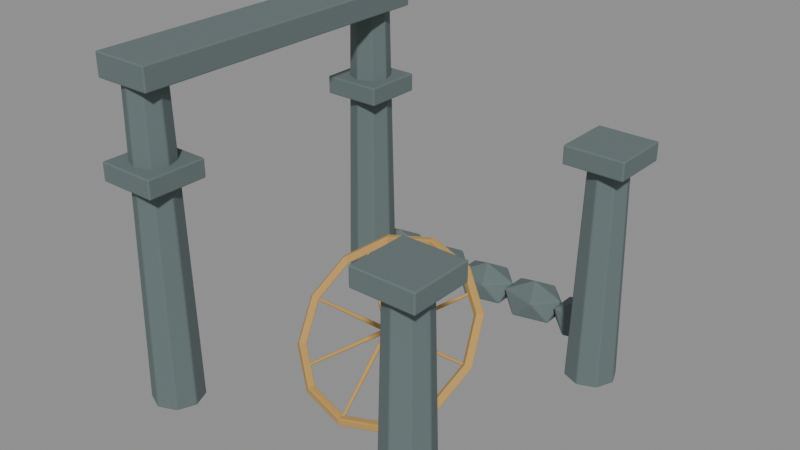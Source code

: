 # Source: ruined_observatory_sculpt.blend  (saved by Blender 5.2.44; exported with 4.5.12 LTS)
import bpy
from mathutils import Matrix  # noqa: F401  (used for matrix-valued properties, if any)

bpy.ops.wm.read_factory_settings(use_empty=True)
scene = bpy.context.scene
scene.name = 'Fort11_ruined_observatory'

# ---- materials (node trees are filled in below, after node groups)
mat_fortart2_stone_004 = bpy.data.materials.new('FortArt2_stone.004')
mat_fortart2_stone_004.diffuse_color = (0.1329, 0.1746, 0.1746, 1.0)
mat_fortart2_gold_017 = bpy.data.materials.new('FortArt2_gold.017')
mat_fortart2_gold_017.diffuse_color = (0.5395, 0.3278, 0.09759, 1.0)

# ---- material node trees
mat_fortart2_stone_004.use_nodes = True; mat_fortart2_stone_004.node_tree.nodes.clear()
_N = mat_fortart2_stone_004.node_tree.nodes; _L = mat_fortart2_stone_004.node_tree.links
n0 = _N.new('ShaderNodeBsdfPrincipled'); n0.name = 'Principled BSDF'; n0.location = (-200, 100)
n0.inputs[0].default_value = (0.1329, 0.1746, 0.1746, 1.0)
n0.inputs[1].default_value = 0.08
n0.inputs[2].default_value = 0.86
n0.inputs[10].default_value = 0.005
n1 = _N.new('ShaderNodeOutputMaterial'); n1.name = 'Material Output'; n1.location = (200, 100)
_L.new(n0.outputs[0], n1.inputs[0])
n1.is_active_output = True
mat_fortart2_gold_017.use_nodes = True; mat_fortart2_gold_017.node_tree.nodes.clear()
_N = mat_fortart2_gold_017.node_tree.nodes; _L = mat_fortart2_gold_017.node_tree.links
n0 = _N.new('ShaderNodeBsdfPrincipled'); n0.name = 'Principled BSDF'; n0.location = (-200, 100)
n0.inputs[0].default_value = (0.5395, 0.3278, 0.09759, 1.0)
n0.inputs[1].default_value = 0.08
n0.inputs[2].default_value = 0.86
n0.inputs[10].default_value = 0.005
n1 = _N.new('ShaderNodeOutputMaterial'); n1.name = 'Material Output'; n1.location = (200, 100)
_L.new(n0.outputs[0], n1.inputs[0])
n1.is_active_output = True

# ---- meshes
me_cone_2504 = bpy.data.meshes.new('Cone.2504')
me_cone_2504.from_pydata([(0.0, 0.55, -3.5), (0.0, 0.42, 3.5), (0.3889, 0.3889, -3.5), (0.297, 0.297, 3.5), (0.55, 0.0, -3.5), (0.42, 0.0, 3.5), (0.3889, -0.3889, -3.5), (0.297, -0.297, 3.5), (0.0, -0.55, -3.5), (0.0, -0.42, 3.5), (-0.3889, -0.3889, -3.5), (-0.297, -0.297, 3.5), (-0.55, 0.0, -3.5), (-0.42, 0.0, 3.5), (-0.3889, 0.3889, -3.5), (-0.297, 0.297, 3.5)], [], [(0, 1, 3, 2), (2, 3, 5, 4), (4, 5, 7, 6), (6, 7, 9, 8), (8, 9, 11, 10), (10, 11, 13, 12), (3, 1, 15, 13, 11, 9, 7, 5), (12, 13, 15, 14), (14, 15, 1, 0), (0, 2, 4, 6, 8, 10, 12, 14)])
_uv = me_cone_2504.uv_layers.new(name='UVMap')
_uv.uv.foreach_set('vector', [1.0, 0.5, 1.0, 1.0, 0.875, 1.0, 0.875, 0.5, 0.875, 0.5, 0.875, 1.0, 0.75, 1.0, 0.75, 0.5, 0.75, 0.5, 0.75, 1.0, 0.625, 1.0, 0.625, 0.5, 0.625, 0.5, 0.625, 1.0, 0.5, 1.0, 0.5, 0.5, 0.5, 0.5, 0.5, 1.0, 0.375, 1.0, 0.375, 0.5, 0.375, 0.5, 0.375, 1.0, 0.25, 1.0, 0.25, 0.5, 0.4197, 0.4197, 0.25, 0.49, 0.08029, 0.4197, 0.01, 0.25, 0.08029, 0.08029, 0.25, 0.01, 0.4197, 0.08029, 0.49, 0.25, 0.25, 0.5, 0.25, 1.0, 0.125, 1.0, 0.125, 0.5, 0.125, 0.5, 0.125, 1.0, 0.0, 1.0, 0.0, 0.5, 0.75, 0.49, 0.9197, 0.4197, 0.99, 0.25, 0.9197, 0.08029, 0.75, 0.01, 0.5803, 0.08029, 0.51, 0.25, 0.5803, 0.4197])
me_cone_2504.materials.append(mat_fortart2_stone_004)
me_cone_2504.update()
me_cube_2728 = bpy.data.meshes.new('Cube.2728')
me_cube_2728.from_pydata([(-0.65, -0.65, -0.2), (-0.65, -0.65, 0.2), (-0.65, 0.65, -0.2), (-0.65, 0.65, 0.2), (0.65, -0.65, -0.2), (0.65, -0.65, 0.2), (0.65, 0.65, -0.2), (0.65, 0.65, 0.2)], [], [(0, 1, 3, 2), (2, 3, 7, 6), (6, 7, 5, 4), (4, 5, 1, 0), (2, 6, 4, 0), (7, 3, 1, 5)])
_uv = me_cube_2728.uv_layers.new(name='UVMap')
_uv.uv.foreach_set('vector', [0.375, 0.0, 0.625, 0.0, 0.625, 0.25, 0.375, 0.25, 0.375, 0.25, 0.625, 0.25, 0.625, 0.5, 0.375, 0.5, 0.375, 0.5, 0.625, 0.5, 0.625, 0.75, 0.375, 0.75, 0.375, 0.75, 0.625, 0.75, 0.625, 1.0, 0.375, 1.0, 0.125, 0.5, 0.375, 0.5, 0.375, 0.75, 0.125, 0.75, 0.625, 0.5, 0.875, 0.5, 0.875, 0.75, 0.625, 0.75])
me_cube_2728.materials.append(mat_fortart2_stone_004)
me_cube_2728.update()
me_cone_2505 = bpy.data.meshes.new('Cone.2505')
me_cone_2505.from_pydata([(0.0, 0.55, -3.5), (0.0, 0.42, 3.5), (0.3889, 0.3889, -3.5), (0.297, 0.297, 3.5), (0.55, 0.0, -3.5), (0.42, 0.0, 3.5), (0.3889, -0.3889, -3.5), (0.297, -0.297, 3.5), (0.0, -0.55, -3.5), (0.0, -0.42, 3.5), (-0.3889, -0.3889, -3.5), (-0.297, -0.297, 3.5), (-0.55, 0.0, -3.5), (-0.42, 0.0, 3.5), (-0.3889, 0.3889, -3.5), (-0.297, 0.297, 3.5)], [], [(0, 1, 3, 2), (2, 3, 5, 4), (4, 5, 7, 6), (6, 7, 9, 8), (8, 9, 11, 10), (10, 11, 13, 12), (3, 1, 15, 13, 11, 9, 7, 5), (12, 13, 15, 14), (14, 15, 1, 0), (0, 2, 4, 6, 8, 10, 12, 14)])
_uv = me_cone_2505.uv_layers.new(name='UVMap')
_uv.uv.foreach_set('vector', [1.0, 0.5, 1.0, 1.0, 0.875, 1.0, 0.875, 0.5, 0.875, 0.5, 0.875, 1.0, 0.75, 1.0, 0.75, 0.5, 0.75, 0.5, 0.75, 1.0, 0.625, 1.0, 0.625, 0.5, 0.625, 0.5, 0.625, 1.0, 0.5, 1.0, 0.5, 0.5, 0.5, 0.5, 0.5, 1.0, 0.375, 1.0, 0.375, 0.5, 0.375, 0.5, 0.375, 1.0, 0.25, 1.0, 0.25, 0.5, 0.4197, 0.4197, 0.25, 0.49, 0.08029, 0.4197, 0.01, 0.25, 0.08029, 0.08029, 0.25, 0.01, 0.4197, 0.08029, 0.49, 0.25, 0.25, 0.5, 0.25, 1.0, 0.125, 1.0, 0.125, 0.5, 0.125, 0.5, 0.125, 1.0, 0.0, 1.0, 0.0, 0.5, 0.75, 0.49, 0.9197, 0.4197, 0.99, 0.25, 0.9197, 0.08029, 0.75, 0.01, 0.5803, 0.08029, 0.51, 0.25, 0.5803, 0.4197])
me_cone_2505.materials.append(mat_fortart2_stone_004)
me_cone_2505.update()
me_cube_2729 = bpy.data.meshes.new('Cube.2729')
me_cube_2729.from_pydata([(-0.65, -0.65, -0.2), (-0.65, -0.65, 0.2), (-0.65, 0.65, -0.2), (-0.65, 0.65, 0.2), (0.65, -0.65, -0.2), (0.65, -0.65, 0.2), (0.65, 0.65, -0.2), (0.65, 0.65, 0.2)], [], [(0, 1, 3, 2), (2, 3, 7, 6), (6, 7, 5, 4), (4, 5, 1, 0), (2, 6, 4, 0), (7, 3, 1, 5)])
_uv = me_cube_2729.uv_layers.new(name='UVMap')
_uv.uv.foreach_set('vector', [0.375, 0.0, 0.625, 0.0, 0.625, 0.25, 0.375, 0.25, 0.375, 0.25, 0.625, 0.25, 0.625, 0.5, 0.375, 0.5, 0.375, 0.5, 0.625, 0.5, 0.625, 0.75, 0.375, 0.75, 0.375, 0.75, 0.625, 0.75, 0.625, 1.0, 0.375, 1.0, 0.125, 0.5, 0.375, 0.5, 0.375, 0.75, 0.125, 0.75, 0.625, 0.5, 0.875, 0.5, 0.875, 0.75, 0.625, 0.75])
me_cube_2729.materials.append(mat_fortart2_stone_004)
me_cube_2729.update()
me_cone_2506 = bpy.data.meshes.new('Cone.2506')
me_cone_2506.from_pydata([(0.0, 0.55, -2.5), (0.0, 0.42, 2.5), (0.3889, 0.3889, -2.5), (0.297, 0.297, 2.5), (0.55, 0.0, -2.5), (0.42, 0.0, 2.5), (0.3889, -0.3889, -2.5), (0.297, -0.297, 2.5), (0.0, -0.55, -2.5), (0.0, -0.42, 2.5), (-0.3889, -0.3889, -2.5), (-0.297, -0.297, 2.5), (-0.55, 0.0, -2.5), (-0.42, 0.0, 2.5), (-0.3889, 0.3889, -2.5), (-0.297, 0.297, 2.5)], [], [(0, 1, 3, 2), (2, 3, 5, 4), (4, 5, 7, 6), (6, 7, 9, 8), (8, 9, 11, 10), (10, 11, 13, 12), (3, 1, 15, 13, 11, 9, 7, 5), (12, 13, 15, 14), (14, 15, 1, 0), (0, 2, 4, 6, 8, 10, 12, 14)])
_uv = me_cone_2506.uv_layers.new(name='UVMap')
_uv.uv.foreach_set('vector', [1.0, 0.5, 1.0, 1.0, 0.875, 1.0, 0.875, 0.5, 0.875, 0.5, 0.875, 1.0, 0.75, 1.0, 0.75, 0.5, 0.75, 0.5, 0.75, 1.0, 0.625, 1.0, 0.625, 0.5, 0.625, 0.5, 0.625, 1.0, 0.5, 1.0, 0.5, 0.5, 0.5, 0.5, 0.5, 1.0, 0.375, 1.0, 0.375, 0.5, 0.375, 0.5, 0.375, 1.0, 0.25, 1.0, 0.25, 0.5, 0.4197, 0.4197, 0.25, 0.49, 0.08029, 0.4197, 0.01, 0.25, 0.08029, 0.08029, 0.25, 0.01, 0.4197, 0.08029, 0.49, 0.25, 0.25, 0.5, 0.25, 1.0, 0.125, 1.0, 0.125, 0.5, 0.125, 0.5, 0.125, 1.0, 0.0, 1.0, 0.0, 0.5, 0.75, 0.49, 0.9197, 0.4197, 0.99, 0.25, 0.9197, 0.08029, 0.75, 0.01, 0.5803, 0.08029, 0.51, 0.25, 0.5803, 0.4197])
me_cone_2506.materials.append(mat_fortart2_stone_004)
me_cone_2506.update()
me_cube_2730 = bpy.data.meshes.new('Cube.2730')
me_cube_2730.from_pydata([(-0.65, -0.65, -0.2), (-0.65, -0.65, 0.2), (-0.65, 0.65, -0.2), (-0.65, 0.65, 0.2), (0.65, -0.65, -0.2), (0.65, -0.65, 0.2), (0.65, 0.65, -0.2), (0.65, 0.65, 0.2)], [], [(0, 1, 3, 2), (2, 3, 7, 6), (6, 7, 5, 4), (4, 5, 1, 0), (2, 6, 4, 0), (7, 3, 1, 5)])
_uv = me_cube_2730.uv_layers.new(name='UVMap')
_uv.uv.foreach_set('vector', [0.375, 0.0, 0.625, 0.0, 0.625, 0.25, 0.375, 0.25, 0.375, 0.25, 0.625, 0.25, 0.625, 0.5, 0.375, 0.5, 0.375, 0.5, 0.625, 0.5, 0.625, 0.75, 0.375, 0.75, 0.375, 0.75, 0.625, 0.75, 0.625, 1.0, 0.375, 1.0, 0.125, 0.5, 0.375, 0.5, 0.375, 0.75, 0.125, 0.75, 0.625, 0.5, 0.875, 0.5, 0.875, 0.75, 0.625, 0.75])
me_cube_2730.materials.append(mat_fortart2_stone_004)
me_cube_2730.update()
me_cone_2507 = bpy.data.meshes.new('Cone.2507')
me_cone_2507.from_pydata([(0.0, 0.55, -2.5), (0.0, 0.42, 2.5), (0.3889, 0.3889, -2.5), (0.297, 0.297, 2.5), (0.55, 0.0, -2.5), (0.42, 0.0, 2.5), (0.3889, -0.3889, -2.5), (0.297, -0.297, 2.5), (0.0, -0.55, -2.5), (0.0, -0.42, 2.5), (-0.3889, -0.3889, -2.5), (-0.297, -0.297, 2.5), (-0.55, 0.0, -2.5), (-0.42, 0.0, 2.5), (-0.3889, 0.3889, -2.5), (-0.297, 0.297, 2.5)], [], [(0, 1, 3, 2), (2, 3, 5, 4), (4, 5, 7, 6), (6, 7, 9, 8), (8, 9, 11, 10), (10, 11, 13, 12), (3, 1, 15, 13, 11, 9, 7, 5), (12, 13, 15, 14), (14, 15, 1, 0), (0, 2, 4, 6, 8, 10, 12, 14)])
_uv = me_cone_2507.uv_layers.new(name='UVMap')
_uv.uv.foreach_set('vector', [1.0, 0.5, 1.0, 1.0, 0.875, 1.0, 0.875, 0.5, 0.875, 0.5, 0.875, 1.0, 0.75, 1.0, 0.75, 0.5, 0.75, 0.5, 0.75, 1.0, 0.625, 1.0, 0.625, 0.5, 0.625, 0.5, 0.625, 1.0, 0.5, 1.0, 0.5, 0.5, 0.5, 0.5, 0.5, 1.0, 0.375, 1.0, 0.375, 0.5, 0.375, 0.5, 0.375, 1.0, 0.25, 1.0, 0.25, 0.5, 0.4197, 0.4197, 0.25, 0.49, 0.08029, 0.4197, 0.01, 0.25, 0.08029, 0.08029, 0.25, 0.01, 0.4197, 0.08029, 0.49, 0.25, 0.25, 0.5, 0.25, 1.0, 0.125, 1.0, 0.125, 0.5, 0.125, 0.5, 0.125, 1.0, 0.0, 1.0, 0.0, 0.5, 0.75, 0.49, 0.9197, 0.4197, 0.99, 0.25, 0.9197, 0.08029, 0.75, 0.01, 0.5803, 0.08029, 0.51, 0.25, 0.5803, 0.4197])
me_cone_2507.materials.append(mat_fortart2_stone_004)
me_cone_2507.update()
me_cube_2731 = bpy.data.meshes.new('Cube.2731')
me_cube_2731.from_pydata([(-0.65, -0.65, -0.2), (-0.65, -0.65, 0.2), (-0.65, 0.65, -0.2), (-0.65, 0.65, 0.2), (0.65, -0.65, -0.2), (0.65, -0.65, 0.2), (0.65, 0.65, -0.2), (0.65, 0.65, 0.2)], [], [(0, 1, 3, 2), (2, 3, 7, 6), (6, 7, 5, 4), (4, 5, 1, 0), (2, 6, 4, 0), (7, 3, 1, 5)])
_uv = me_cube_2731.uv_layers.new(name='UVMap')
_uv.uv.foreach_set('vector', [0.375, 0.0, 0.625, 0.0, 0.625, 0.25, 0.375, 0.25, 0.375, 0.25, 0.625, 0.25, 0.625, 0.5, 0.375, 0.5, 0.375, 0.5, 0.625, 0.5, 0.625, 0.75, 0.375, 0.75, 0.375, 0.75, 0.625, 0.75, 0.625, 1.0, 0.375, 1.0, 0.125, 0.5, 0.375, 0.5, 0.375, 0.75, 0.125, 0.75, 0.625, 0.5, 0.875, 0.5, 0.875, 0.75, 0.625, 0.75])
me_cube_2731.materials.append(mat_fortart2_stone_004)
me_cube_2731.update()
me_cube_2732 = bpy.data.meshes.new('Cube.2732')
me_cube_2732.from_pydata([(-0.65, -3.5, -0.25), (-0.65, -3.5, 0.25), (-0.65, 3.5, -0.25), (-0.65, 3.5, 0.25), (0.65, -3.5, -0.25), (0.65, -3.5, 0.25), (0.65, 3.5, -0.25), (0.65, 3.5, 0.25)], [], [(0, 1, 3, 2), (2, 3, 7, 6), (6, 7, 5, 4), (4, 5, 1, 0), (2, 6, 4, 0), (7, 3, 1, 5)])
_uv = me_cube_2732.uv_layers.new(name='UVMap')
_uv.uv.foreach_set('vector', [0.375, 0.0, 0.625, 0.0, 0.625, 0.25, 0.375, 0.25, 0.375, 0.25, 0.625, 0.25, 0.625, 0.5, 0.375, 0.5, 0.375, 0.5, 0.625, 0.5, 0.625, 0.75, 0.375, 0.75, 0.375, 0.75, 0.625, 0.75, 0.625, 1.0, 0.375, 1.0, 0.125, 0.5, 0.375, 0.5, 0.375, 0.75, 0.125, 0.75, 0.625, 0.5, 0.875, 0.5, 0.875, 0.75, 0.625, 0.75])
me_cube_2732.materials.append(mat_fortart2_stone_004)
me_cube_2732.update()
me_torus_431 = bpy.data.meshes.new('Torus.431')
me_torus_431.from_pydata([(2.12, 0.0, 0.0), (2.0, 0.0, 0.12), (1.88, 0.0, 1.47e-17), (2.0, 0.0, -0.12), (1.836, 1.06, 0.0), (1.732, 1.0, 0.12), (1.628, 0.94, 1.47e-17), (1.732, 1.0, -0.12), (1.06, 1.836, 0.0), (1.0, 1.732, 0.12), (0.94, 1.628, 1.47e-17), (1.0, 1.732, -0.12), (1.601e-07, 2.12, 0.0), (1.51e-07, 2.0, 0.12), (1.419e-07, 1.88, 1.47e-17), (1.51e-07, 2.0, -0.12), (-1.06, 1.836, 0.0), (-1.0, 1.732, 0.12), (-0.94, 1.628, 1.47e-17), (-1.0, 1.732, -0.12), (-1.836, 1.06, 0.0), (-1.732, 1.0, 0.12), (-1.628, 0.94, 1.47e-17), (-1.732, 1.0, -0.12), (-2.12, 1.853e-07, 0.0), (-2.0, 1.748e-07, 0.12), (-1.88, 1.644e-07, 1.47e-17), (-2.0, 1.748e-07, -0.12), (-1.836, -1.06, 0.0), (-1.732, -1.0, 0.12), (-1.628, -0.94, 1.47e-17), (-1.732, -1.0, -0.12), (-1.06, -1.836, 0.0), (-1.0, -1.732, 0.12), (-0.94, -1.628, 1.47e-17), (-1.0, -1.732, -0.12), (1.601e-07, -2.12, 0.0), (1.51e-07, -2.0, 0.12), (1.419e-07, -1.88, 1.47e-17), (1.51e-07, -2.0, -0.12), (1.06, -1.836, 0.0), (1.0, -1.732, 0.12), (0.94, -1.628, 1.47e-17), (1.0, -1.732, -0.12), (1.836, -1.06, 0.0), (1.732, -1.0, 0.12), (1.628, -0.94, 1.47e-17), (1.732, -1.0, -0.12)], [], [(0, 4, 5, 1), (1, 5, 6, 2), (2, 6, 7, 3), (3, 7, 4, 0), (4, 8, 9, 5), (5, 9, 10, 6), (6, 10, 11, 7), (7, 11, 8, 4), (8, 12, 13, 9), (9, 13, 14, 10), (10, 14, 15, 11), (11, 15, 12, 8), (12, 16, 17, 13), (13, 17, 18, 14), (14, 18, 19, 15), (15, 19, 16, 12), (16, 20, 21, 17), (17, 21, 22, 18), (18, 22, 23, 19), (19, 23, 20, 16), (20, 24, 25, 21), (21, 25, 26, 22), (22, 26, 27, 23), (23, 27, 24, 20), (24, 28, 29, 25), (25, 29, 30, 26), (26, 30, 31, 27), (27, 31, 28, 24), (28, 32, 33, 29), (29, 33, 34, 30), (30, 34, 35, 31), (31, 35, 32, 28), (32, 36, 37, 33), (33, 37, 38, 34), (34, 38, 39, 35), (35, 39, 36, 32), (36, 40, 41, 37), (37, 41, 42, 38), (38, 42, 43, 39), (39, 43, 40, 36), (40, 44, 45, 41), (41, 45, 46, 42), (42, 46, 47, 43), (43, 47, 44, 40), (44, 0, 1, 45), (45, 1, 2, 46), (46, 2, 3, 47), (47, 3, 0, 44)])
_uv = me_torus_431.uv_layers.new(name='UVMap')
_uv.uv.foreach_set('vector', [0.5, 0.5, 0.5833, 0.5, 0.5833, 0.75, 0.5, 0.75, 0.5, 0.75, 0.5833, 0.75, 0.5833, 1.0, 0.5, 1.0, 0.5, 0.0, 0.5833, 0.0, 0.5833, 0.25, 0.5, 0.25, 0.5, 0.25, 0.5833, 0.25, 0.5833, 0.5, 0.5, 0.5, 0.5833, 0.5, 0.6667, 0.5, 0.6667, 0.75, 0.5833, 0.75, 0.5833, 0.75, 0.6667, 0.75, 0.6667, 1.0, 0.5833, 1.0, 0.5833, 0.0, 0.6667, 0.0, 0.6667, 0.25, 0.5833, 0.25, 0.5833, 0.25, 0.6667, 0.25, 0.6667, 0.5, 0.5833, 0.5, 0.6667, 0.5, 0.75, 0.5, 0.75, 0.75, 0.6667, 0.75, 0.6667, 0.75, 0.75, 0.75, 0.75, 1.0, 0.6667, 1.0, 0.6667, 0.0, 0.75, 0.0, 0.75, 0.25, 0.6667, 0.25, 0.6667, 0.25, 0.75, 0.25, 0.75, 0.5, 0.6667, 0.5, 0.75, 0.5, 0.8333, 0.5, 0.8333, 0.75, 0.75, 0.75, 0.75, 0.75, 0.8333, 0.75, 0.8333, 1.0, 0.75, 1.0, 0.75, 0.0, 0.8333, 0.0, 0.8333, 0.25, 0.75, 0.25, 0.75, 0.25, 0.8333, 0.25, 0.8333, 0.5, 0.75, 0.5, 0.8333, 0.5, 0.9167, 0.5, 0.9167, 0.75, 0.8333, 0.75, 0.8333, 0.75, 0.9167, 0.75, 0.9167, 1.0, 0.8333, 1.0, 0.8333, 0.0, 0.9167, 0.0, 0.9167, 0.25, 0.8333, 0.25, 0.8333, 0.25, 0.9167, 0.25, 0.9167, 0.5, 0.8333, 0.5, 0.9167, 0.5, 1.0, 0.5, 1.0, 0.75, 0.9167, 0.75, 0.9167, 0.75, 1.0, 0.75, 1.0, 1.0, 0.9167, 1.0, 0.9167, 0.0, 1.0, 0.0, 1.0, 0.25, 0.9167, 0.25, 0.9167, 0.25, 1.0, 0.25, 1.0, 0.5, 0.9167, 0.5, 2.22e-16, 0.5, 0.08333, 0.5, 0.08333, 0.75, 2.22e-16, 0.75, 2.22e-16, 0.75, 0.08333, 0.75, 0.08333, 1.0, 2.22e-16, 1.0, 2.22e-16, 0.0, 0.08333, 0.0, 0.08333, 0.25, 2.22e-16, 0.25, 2.22e-16, 0.25, 0.08333, 0.25, 0.08333, 0.5, 2.22e-16, 0.5, 0.08333, 0.5, 0.1667, 0.5, 0.1667, 0.75, 0.08333, 0.75, 0.08333, 0.75, 0.1667, 0.75, 0.1667, 1.0, 0.08333, 1.0, 0.08333, 0.0, 0.1667, 0.0, 0.1667, 0.25, 0.08333, 0.25, 0.08333, 0.25, 0.1667, 0.25, 0.1667, 0.5, 0.08333, 0.5, 0.1667, 0.5, 0.25, 0.5, 0.25, 0.75, 0.1667, 0.75, 0.1667, 0.75, 0.25, 0.75, 0.25, 1.0, 0.1667, 1.0, 0.1667, 0.0, 0.25, 0.0, 0.25, 0.25, 0.1667, 0.25, 0.1667, 0.25, 0.25, 0.25, 0.25, 0.5, 0.1667, 0.5, 0.25, 0.5, 0.3333, 0.5, 0.3333, 0.75, 0.25, 0.75, 0.25, 0.75, 0.3333, 0.75, 0.3333, 1.0, 0.25, 1.0, 0.25, 0.0, 0.3333, 0.0, 0.3333, 0.25, 0.25, 0.25, 0.25, 0.25, 0.3333, 0.25, 0.3333, 0.5, 0.25, 0.5, 0.3333, 0.5, 0.4167, 0.5, 0.4167, 0.75, 0.3333, 0.75, 0.3333, 0.75, 0.4167, 0.75, 0.4167, 1.0, 0.3333, 1.0, 0.3333, 0.0, 0.4167, 0.0, 0.4167, 0.25, 0.3333, 0.25, 0.3333, 0.25, 0.4167, 0.25, 0.4167, 0.5, 0.3333, 0.5, 0.4167, 0.5, 0.5, 0.5, 0.5, 0.75, 0.4167, 0.75, 0.4167, 0.75, 0.5, 0.75, 0.5, 1.0, 0.4167, 1.0, 0.4167, 0.0, 0.5, 0.0, 0.5, 0.25, 0.4167, 0.25, 0.4167, 0.25, 0.5, 0.25, 0.5, 0.5, 0.4167, 0.5])
me_torus_431.materials.append(mat_fortart2_gold_017)
me_torus_431.update()
me_cone_2508 = bpy.data.meshes.new('Cone.2508')
me_cone_2508.from_pydata([(0.0, 0.055, -0.9899), (0.0, 0.035, 0.9899), (0.03889, 0.03889, -0.9899), (0.02475, 0.02475, 0.9899), (0.055, 0.0, -0.9899), (0.035, 0.0, 0.9899), (0.03889, -0.03889, -0.9899), (0.02475, -0.02475, 0.9899), (0.0, -0.055, -0.9899), (0.0, -0.035, 0.9899), (-0.03889, -0.03889, -0.9899), (-0.02475, -0.02475, 0.9899), (-0.055, 0.0, -0.9899), (-0.035, 0.0, 0.9899), (-0.03889, 0.03889, -0.9899), (-0.02475, 0.02475, 0.9899)], [], [(0, 1, 3, 2), (2, 3, 5, 4), (4, 5, 7, 6), (6, 7, 9, 8), (8, 9, 11, 10), (10, 11, 13, 12), (3, 1, 15, 13, 11, 9, 7, 5), (12, 13, 15, 14), (14, 15, 1, 0), (0, 2, 4, 6, 8, 10, 12, 14)])
_uv = me_cone_2508.uv_layers.new(name='UVMap')
_uv.uv.foreach_set('vector', [1.0, 0.5, 1.0, 1.0, 0.875, 1.0, 0.875, 0.5, 0.875, 0.5, 0.875, 1.0, 0.75, 1.0, 0.75, 0.5, 0.75, 0.5, 0.75, 1.0, 0.625, 1.0, 0.625, 0.5, 0.625, 0.5, 0.625, 1.0, 0.5, 1.0, 0.5, 0.5, 0.5, 0.5, 0.5, 1.0, 0.375, 1.0, 0.375, 0.5, 0.375, 0.5, 0.375, 1.0, 0.25, 1.0, 0.25, 0.5, 0.4197, 0.4197, 0.25, 0.49, 0.08029, 0.4197, 0.01, 0.25, 0.08029, 0.08029, 0.25, 0.01, 0.4197, 0.08029, 0.49, 0.25, 0.25, 0.5, 0.25, 1.0, 0.125, 1.0, 0.125, 0.5, 0.125, 0.5, 0.125, 1.0, 0.0, 1.0, 0.0, 0.5, 0.75, 0.49, 0.9197, 0.4197, 0.99, 0.25, 0.9197, 0.08029, 0.75, 0.01, 0.5803, 0.08029, 0.51, 0.25, 0.5803, 0.4197])
me_cone_2508.materials.append(mat_fortart2_gold_017)
me_cone_2508.update()
me_cone_2509 = bpy.data.meshes.new('Cone.2509')
me_cone_2509.from_pydata([(0.0, 0.055, -0.995), (0.0, 0.035, 0.995), (0.03889, 0.03889, -0.995), (0.02475, 0.02475, 0.995), (0.055, 0.0, -0.995), (0.035, 0.0, 0.995), (0.03889, -0.03889, -0.995), (0.02475, -0.02475, 0.995), (0.0, -0.055, -0.995), (0.0, -0.035, 0.995), (-0.03889, -0.03889, -0.995), (-0.02475, -0.02475, 0.995), (-0.055, 0.0, -0.995), (-0.035, 0.0, 0.995), (-0.03889, 0.03889, -0.995), (-0.02475, 0.02475, 0.995)], [], [(0, 1, 3, 2), (2, 3, 5, 4), (4, 5, 7, 6), (6, 7, 9, 8), (8, 9, 11, 10), (10, 11, 13, 12), (3, 1, 15, 13, 11, 9, 7, 5), (12, 13, 15, 14), (14, 15, 1, 0), (0, 2, 4, 6, 8, 10, 12, 14)])
_uv = me_cone_2509.uv_layers.new(name='UVMap')
_uv.uv.foreach_set('vector', [1.0, 0.5, 1.0, 1.0, 0.875, 1.0, 0.875, 0.5, 0.875, 0.5, 0.875, 1.0, 0.75, 1.0, 0.75, 0.5, 0.75, 0.5, 0.75, 1.0, 0.625, 1.0, 0.625, 0.5, 0.625, 0.5, 0.625, 1.0, 0.5, 1.0, 0.5, 0.5, 0.5, 0.5, 0.5, 1.0, 0.375, 1.0, 0.375, 0.5, 0.375, 0.5, 0.375, 1.0, 0.25, 1.0, 0.25, 0.5, 0.4197, 0.4197, 0.25, 0.49, 0.08029, 0.4197, 0.01, 0.25, 0.08029, 0.08029, 0.25, 0.01, 0.4197, 0.08029, 0.49, 0.25, 0.25, 0.5, 0.25, 1.0, 0.125, 1.0, 0.125, 0.5, 0.125, 0.5, 0.125, 1.0, 0.0, 1.0, 0.0, 0.5, 0.75, 0.49, 0.9197, 0.4197, 0.99, 0.25, 0.9197, 0.08029, 0.75, 0.01, 0.5803, 0.08029, 0.51, 0.25, 0.5803, 0.4197])
me_cone_2509.materials.append(mat_fortart2_gold_017)
me_cone_2509.update()
me_cone_2510 = bpy.data.meshes.new('Cone.2510')
me_cone_2510.from_pydata([(0.0, 0.055, -1.0), (0.0, 0.035, 1.0), (0.03889, 0.03889, -1.0), (0.02475, 0.02475, 1.0), (0.055, 0.0, -1.0), (0.035, 0.0, 1.0), (0.03889, -0.03889, -1.0), (0.02475, -0.02475, 1.0), (0.0, -0.055, -1.0), (0.0, -0.035, 1.0), (-0.03889, -0.03889, -1.0), (-0.02475, -0.02475, 1.0), (-0.055, 0.0, -1.0), (-0.035, 0.0, 1.0), (-0.03889, 0.03889, -1.0), (-0.02475, 0.02475, 1.0)], [], [(0, 1, 3, 2), (2, 3, 5, 4), (4, 5, 7, 6), (6, 7, 9, 8), (8, 9, 11, 10), (10, 11, 13, 12), (3, 1, 15, 13, 11, 9, 7, 5), (12, 13, 15, 14), (14, 15, 1, 0), (0, 2, 4, 6, 8, 10, 12, 14)])
_uv = me_cone_2510.uv_layers.new(name='UVMap')
_uv.uv.foreach_set('vector', [1.0, 0.5, 1.0, 1.0, 0.875, 1.0, 0.875, 0.5, 0.875, 0.5, 0.875, 1.0, 0.75, 1.0, 0.75, 0.5, 0.75, 0.5, 0.75, 1.0, 0.625, 1.0, 0.625, 0.5, 0.625, 0.5, 0.625, 1.0, 0.5, 1.0, 0.5, 0.5, 0.5, 0.5, 0.5, 1.0, 0.375, 1.0, 0.375, 0.5, 0.375, 0.5, 0.375, 1.0, 0.25, 1.0, 0.25, 0.5, 0.4197, 0.4197, 0.25, 0.49, 0.08029, 0.4197, 0.01, 0.25, 0.08029, 0.08029, 0.25, 0.01, 0.4197, 0.08029, 0.49, 0.25, 0.25, 0.5, 0.25, 1.0, 0.125, 1.0, 0.125, 0.5, 0.125, 0.5, 0.125, 1.0, 0.0, 1.0, 0.0, 0.5, 0.75, 0.49, 0.9197, 0.4197, 0.99, 0.25, 0.9197, 0.08029, 0.75, 0.01, 0.5803, 0.08029, 0.51, 0.25, 0.5803, 0.4197])
me_cone_2510.materials.append(mat_fortart2_gold_017)
me_cone_2510.update()
me_cone_2511 = bpy.data.meshes.new('Cone.2511')
me_cone_2511.from_pydata([(0.0, 0.055, -0.995), (0.0, 0.035, 0.995), (0.03889, 0.03889, -0.995), (0.02475, 0.02475, 0.995), (0.055, 0.0, -0.995), (0.035, 0.0, 0.995), (0.03889, -0.03889, -0.995), (0.02475, -0.02475, 0.995), (0.0, -0.055, -0.995), (0.0, -0.035, 0.995), (-0.03889, -0.03889, -0.995), (-0.02475, -0.02475, 0.995), (-0.055, 0.0, -0.995), (-0.035, 0.0, 0.995), (-0.03889, 0.03889, -0.995), (-0.02475, 0.02475, 0.995)], [], [(0, 1, 3, 2), (2, 3, 5, 4), (4, 5, 7, 6), (6, 7, 9, 8), (8, 9, 11, 10), (10, 11, 13, 12), (3, 1, 15, 13, 11, 9, 7, 5), (12, 13, 15, 14), (14, 15, 1, 0), (0, 2, 4, 6, 8, 10, 12, 14)])
_uv = me_cone_2511.uv_layers.new(name='UVMap')
_uv.uv.foreach_set('vector', [1.0, 0.5, 1.0, 1.0, 0.875, 1.0, 0.875, 0.5, 0.875, 0.5, 0.875, 1.0, 0.75, 1.0, 0.75, 0.5, 0.75, 0.5, 0.75, 1.0, 0.625, 1.0, 0.625, 0.5, 0.625, 0.5, 0.625, 1.0, 0.5, 1.0, 0.5, 0.5, 0.5, 0.5, 0.5, 1.0, 0.375, 1.0, 0.375, 0.5, 0.375, 0.5, 0.375, 1.0, 0.25, 1.0, 0.25, 0.5, 0.4197, 0.4197, 0.25, 0.49, 0.08029, 0.4197, 0.01, 0.25, 0.08029, 0.08029, 0.25, 0.01, 0.4197, 0.08029, 0.49, 0.25, 0.25, 0.5, 0.25, 1.0, 0.125, 1.0, 0.125, 0.5, 0.125, 0.5, 0.125, 1.0, 0.0, 1.0, 0.0, 0.5, 0.75, 0.49, 0.9197, 0.4197, 0.99, 0.25, 0.9197, 0.08029, 0.75, 0.01, 0.5803, 0.08029, 0.51, 0.25, 0.5803, 0.4197])
me_cone_2511.materials.append(mat_fortart2_gold_017)
me_cone_2511.update()
me_cone_2512 = bpy.data.meshes.new('Cone.2512')
me_cone_2512.from_pydata([(0.0, 0.055, -0.9899), (0.0, 0.035, 0.9899), (0.03889, 0.03889, -0.9899), (0.02475, 0.02475, 0.9899), (0.055, 0.0, -0.9899), (0.035, 0.0, 0.9899), (0.03889, -0.03889, -0.9899), (0.02475, -0.02475, 0.9899), (0.0, -0.055, -0.9899), (0.0, -0.035, 0.9899), (-0.03889, -0.03889, -0.9899), (-0.02475, -0.02475, 0.9899), (-0.055, 0.0, -0.9899), (-0.035, 0.0, 0.9899), (-0.03889, 0.03889, -0.9899), (-0.02475, 0.02475, 0.9899)], [], [(0, 1, 3, 2), (2, 3, 5, 4), (4, 5, 7, 6), (6, 7, 9, 8), (8, 9, 11, 10), (10, 11, 13, 12), (3, 1, 15, 13, 11, 9, 7, 5), (12, 13, 15, 14), (14, 15, 1, 0), (0, 2, 4, 6, 8, 10, 12, 14)])
_uv = me_cone_2512.uv_layers.new(name='UVMap')
_uv.uv.foreach_set('vector', [1.0, 0.5, 1.0, 1.0, 0.875, 1.0, 0.875, 0.5, 0.875, 0.5, 0.875, 1.0, 0.75, 1.0, 0.75, 0.5, 0.75, 0.5, 0.75, 1.0, 0.625, 1.0, 0.625, 0.5, 0.625, 0.5, 0.625, 1.0, 0.5, 1.0, 0.5, 0.5, 0.5, 0.5, 0.5, 1.0, 0.375, 1.0, 0.375, 0.5, 0.375, 0.5, 0.375, 1.0, 0.25, 1.0, 0.25, 0.5, 0.4197, 0.4197, 0.25, 0.49, 0.08029, 0.4197, 0.01, 0.25, 0.08029, 0.08029, 0.25, 0.01, 0.4197, 0.08029, 0.49, 0.25, 0.25, 0.5, 0.25, 1.0, 0.125, 1.0, 0.125, 0.5, 0.125, 0.5, 0.125, 1.0, 0.0, 1.0, 0.0, 0.5, 0.75, 0.49, 0.9197, 0.4197, 0.99, 0.25, 0.9197, 0.08029, 0.75, 0.01, 0.5803, 0.08029, 0.51, 0.25, 0.5803, 0.4197])
me_cone_2512.materials.append(mat_fortart2_gold_017)
me_cone_2512.update()
me_cone_2513 = bpy.data.meshes.new('Cone.2513')
me_cone_2513.from_pydata([(0.0, 0.055, -0.995), (0.0, 0.035, 0.995), (0.03889, 0.03889, -0.995), (0.02475, 0.02475, 0.995), (0.055, 0.0, -0.995), (0.035, 0.0, 0.995), (0.03889, -0.03889, -0.995), (0.02475, -0.02475, 0.995), (0.0, -0.055, -0.995), (0.0, -0.035, 0.995), (-0.03889, -0.03889, -0.995), (-0.02475, -0.02475, 0.995), (-0.055, 0.0, -0.995), (-0.035, 0.0, 0.995), (-0.03889, 0.03889, -0.995), (-0.02475, 0.02475, 0.995)], [], [(0, 1, 3, 2), (2, 3, 5, 4), (4, 5, 7, 6), (6, 7, 9, 8), (8, 9, 11, 10), (10, 11, 13, 12), (3, 1, 15, 13, 11, 9, 7, 5), (12, 13, 15, 14), (14, 15, 1, 0), (0, 2, 4, 6, 8, 10, 12, 14)])
_uv = me_cone_2513.uv_layers.new(name='UVMap')
_uv.uv.foreach_set('vector', [1.0, 0.5, 1.0, 1.0, 0.875, 1.0, 0.875, 0.5, 0.875, 0.5, 0.875, 1.0, 0.75, 1.0, 0.75, 0.5, 0.75, 0.5, 0.75, 1.0, 0.625, 1.0, 0.625, 0.5, 0.625, 0.5, 0.625, 1.0, 0.5, 1.0, 0.5, 0.5, 0.5, 0.5, 0.5, 1.0, 0.375, 1.0, 0.375, 0.5, 0.375, 0.5, 0.375, 1.0, 0.25, 1.0, 0.25, 0.5, 0.4197, 0.4197, 0.25, 0.49, 0.08029, 0.4197, 0.01, 0.25, 0.08029, 0.08029, 0.25, 0.01, 0.4197, 0.08029, 0.49, 0.25, 0.25, 0.5, 0.25, 1.0, 0.125, 1.0, 0.125, 0.5, 0.125, 0.5, 0.125, 1.0, 0.0, 1.0, 0.0, 0.5, 0.75, 0.49, 0.9197, 0.4197, 0.99, 0.25, 0.9197, 0.08029, 0.75, 0.01, 0.5803, 0.08029, 0.51, 0.25, 0.5803, 0.4197])
me_cone_2513.materials.append(mat_fortart2_gold_017)
me_cone_2513.update()
me_cone_2514 = bpy.data.meshes.new('Cone.2514')
me_cone_2514.from_pydata([(0.0, 0.055, -1.0), (0.0, 0.035, 1.0), (0.03889, 0.03889, -1.0), (0.02475, 0.02475, 1.0), (0.055, 0.0, -1.0), (0.035, 0.0, 1.0), (0.03889, -0.03889, -1.0), (0.02475, -0.02475, 1.0), (0.0, -0.055, -1.0), (0.0, -0.035, 1.0), (-0.03889, -0.03889, -1.0), (-0.02475, -0.02475, 1.0), (-0.055, 0.0, -1.0), (-0.035, 0.0, 1.0), (-0.03889, 0.03889, -1.0), (-0.02475, 0.02475, 1.0)], [], [(0, 1, 3, 2), (2, 3, 5, 4), (4, 5, 7, 6), (6, 7, 9, 8), (8, 9, 11, 10), (10, 11, 13, 12), (3, 1, 15, 13, 11, 9, 7, 5), (12, 13, 15, 14), (14, 15, 1, 0), (0, 2, 4, 6, 8, 10, 12, 14)])
_uv = me_cone_2514.uv_layers.new(name='UVMap')
_uv.uv.foreach_set('vector', [1.0, 0.5, 1.0, 1.0, 0.875, 1.0, 0.875, 0.5, 0.875, 0.5, 0.875, 1.0, 0.75, 1.0, 0.75, 0.5, 0.75, 0.5, 0.75, 1.0, 0.625, 1.0, 0.625, 0.5, 0.625, 0.5, 0.625, 1.0, 0.5, 1.0, 0.5, 0.5, 0.5, 0.5, 0.5, 1.0, 0.375, 1.0, 0.375, 0.5, 0.375, 0.5, 0.375, 1.0, 0.25, 1.0, 0.25, 0.5, 0.4197, 0.4197, 0.25, 0.49, 0.08029, 0.4197, 0.01, 0.25, 0.08029, 0.08029, 0.25, 0.01, 0.4197, 0.08029, 0.49, 0.25, 0.25, 0.5, 0.25, 1.0, 0.125, 1.0, 0.125, 0.5, 0.125, 0.5, 0.125, 1.0, 0.0, 1.0, 0.0, 0.5, 0.75, 0.49, 0.9197, 0.4197, 0.99, 0.25, 0.9197, 0.08029, 0.75, 0.01, 0.5803, 0.08029, 0.51, 0.25, 0.5803, 0.4197])
me_cone_2514.materials.append(mat_fortart2_gold_017)
me_cone_2514.update()
me_cone_2515 = bpy.data.meshes.new('Cone.2515')
me_cone_2515.from_pydata([(0.0, 0.055, -0.995), (0.0, 0.035, 0.995), (0.03889, 0.03889, -0.995), (0.02475, 0.02475, 0.995), (0.055, 0.0, -0.995), (0.035, 0.0, 0.995), (0.03889, -0.03889, -0.995), (0.02475, -0.02475, 0.995), (0.0, -0.055, -0.995), (0.0, -0.035, 0.995), (-0.03889, -0.03889, -0.995), (-0.02475, -0.02475, 0.995), (-0.055, 0.0, -0.995), (-0.035, 0.0, 0.995), (-0.03889, 0.03889, -0.995), (-0.02475, 0.02475, 0.995)], [], [(0, 1, 3, 2), (2, 3, 5, 4), (4, 5, 7, 6), (6, 7, 9, 8), (8, 9, 11, 10), (10, 11, 13, 12), (3, 1, 15, 13, 11, 9, 7, 5), (12, 13, 15, 14), (14, 15, 1, 0), (0, 2, 4, 6, 8, 10, 12, 14)])
_uv = me_cone_2515.uv_layers.new(name='UVMap')
_uv.uv.foreach_set('vector', [1.0, 0.5, 1.0, 1.0, 0.875, 1.0, 0.875, 0.5, 0.875, 0.5, 0.875, 1.0, 0.75, 1.0, 0.75, 0.5, 0.75, 0.5, 0.75, 1.0, 0.625, 1.0, 0.625, 0.5, 0.625, 0.5, 0.625, 1.0, 0.5, 1.0, 0.5, 0.5, 0.5, 0.5, 0.5, 1.0, 0.375, 1.0, 0.375, 0.5, 0.375, 0.5, 0.375, 1.0, 0.25, 1.0, 0.25, 0.5, 0.4197, 0.4197, 0.25, 0.49, 0.08029, 0.4197, 0.01, 0.25, 0.08029, 0.08029, 0.25, 0.01, 0.4197, 0.08029, 0.49, 0.25, 0.25, 0.5, 0.25, 1.0, 0.125, 1.0, 0.125, 0.5, 0.125, 0.5, 0.125, 1.0, 0.0, 1.0, 0.0, 0.5, 0.75, 0.49, 0.9197, 0.4197, 0.99, 0.25, 0.9197, 0.08029, 0.75, 0.01, 0.5803, 0.08029, 0.51, 0.25, 0.5803, 0.4197])
me_cone_2515.materials.append(mat_fortart2_gold_017)
me_cone_2515.update()
me_icosphere_2073 = bpy.data.meshes.new('Icosphere.2073')
me_icosphere_2073.from_pydata([(0.0, 0.0, -0.5), (0.5789, -0.3154, -0.2236), (-0.2211, -0.5104, -0.2236), (-0.7155, 0.0, -0.2236), (-0.2211, 0.5104, -0.2236), (0.5789, 0.3154, -0.2236), (0.2211, -0.5104, 0.2236), (-0.5789, -0.3154, 0.2236), (-0.5789, 0.3154, 0.2236), (0.2211, 0.5104, 0.2236), (0.7155, 0.0, 0.2236), (0.0, 0.0, 0.5)], [], [(0, 1, 2), (1, 0, 5), (0, 2, 3), (0, 3, 4), (0, 4, 5), (1, 5, 10), (2, 1, 6), (3, 2, 7), (4, 3, 8), (5, 4, 9), (1, 10, 6), (2, 6, 7), (3, 7, 8), (4, 8, 9), (5, 9, 10), (6, 10, 11), (7, 6, 11), (8, 7, 11), (9, 8, 11), (10, 9, 11)])
_uv = me_icosphere_2073.uv_layers.new(name='UVMap')
_uv.uv.foreach_set('vector', [0.1818, 0.0, 0.2727, 0.1575, 0.09091, 0.1575, 0.2727, 0.1575, 0.3636, 0.0, 0.4545, 0.1575, 0.9091, 0.0, 1.0, 0.1575, 0.8182, 0.1575, 0.7273, 0.0, 0.8182, 0.1575, 0.6364, 0.1575, 0.5455, 0.0, 0.6364, 0.1575, 0.4545, 0.1575, 0.2727, 0.1575, 0.4545, 0.1575, 0.3636, 0.3149, 0.09091, 0.1575, 0.2727, 0.1575, 0.1818, 0.3149, 0.8182, 0.1575, 1.0, 0.1575, 0.9091, 0.3149, 0.6364, 0.1575, 0.8182, 0.1575, 0.7273, 0.3149, 0.4545, 0.1575, 0.6364, 0.1575, 0.5455, 0.3149, 0.2727, 0.1575, 0.3636, 0.3149, 0.1818, 0.3149, 0.09091, 0.1575, 0.1818, 0.3149, 0.0, 0.3149, 0.8182, 0.1575, 0.9091, 0.3149, 0.7273, 0.3149, 0.6364, 0.1575, 0.7273, 0.3149, 0.5455, 0.3149, 0.4545, 0.1575, 0.5455, 0.3149, 0.3636, 0.3149, 0.1818, 0.3149, 0.3636, 0.3149, 0.2727, 0.4724, 0.0, 0.3149, 0.1818, 0.3149, 0.09091, 0.4724, 0.7273, 0.3149, 0.9091, 0.3149, 0.8182, 0.4724, 0.5455, 0.3149, 0.7273, 0.3149, 0.6364, 0.4724, 0.3636, 0.3149, 0.5455, 0.3149, 0.4545, 0.4724])
me_icosphere_2073.materials.append(mat_fortart2_stone_004)
me_icosphere_2073.update()
me_icosphere_2074 = bpy.data.meshes.new('Icosphere.2074')
me_icosphere_2074.from_pydata([(0.0, 0.0, -0.5), (0.5789, -0.3154, -0.2236), (-0.2211, -0.5104, -0.2236), (-0.7155, 0.0, -0.2236), (-0.2211, 0.5104, -0.2236), (0.5789, 0.3154, -0.2236), (0.2211, -0.5104, 0.2236), (-0.5789, -0.3154, 0.2236), (-0.5789, 0.3154, 0.2236), (0.2211, 0.5104, 0.2236), (0.7155, 0.0, 0.2236), (0.0, 0.0, 0.5)], [], [(0, 1, 2), (1, 0, 5), (0, 2, 3), (0, 3, 4), (0, 4, 5), (1, 5, 10), (2, 1, 6), (3, 2, 7), (4, 3, 8), (5, 4, 9), (1, 10, 6), (2, 6, 7), (3, 7, 8), (4, 8, 9), (5, 9, 10), (6, 10, 11), (7, 6, 11), (8, 7, 11), (9, 8, 11), (10, 9, 11)])
_uv = me_icosphere_2074.uv_layers.new(name='UVMap')
_uv.uv.foreach_set('vector', [0.1818, 0.0, 0.2727, 0.1575, 0.09091, 0.1575, 0.2727, 0.1575, 0.3636, 0.0, 0.4545, 0.1575, 0.9091, 0.0, 1.0, 0.1575, 0.8182, 0.1575, 0.7273, 0.0, 0.8182, 0.1575, 0.6364, 0.1575, 0.5455, 0.0, 0.6364, 0.1575, 0.4545, 0.1575, 0.2727, 0.1575, 0.4545, 0.1575, 0.3636, 0.3149, 0.09091, 0.1575, 0.2727, 0.1575, 0.1818, 0.3149, 0.8182, 0.1575, 1.0, 0.1575, 0.9091, 0.3149, 0.6364, 0.1575, 0.8182, 0.1575, 0.7273, 0.3149, 0.4545, 0.1575, 0.6364, 0.1575, 0.5455, 0.3149, 0.2727, 0.1575, 0.3636, 0.3149, 0.1818, 0.3149, 0.09091, 0.1575, 0.1818, 0.3149, 0.0, 0.3149, 0.8182, 0.1575, 0.9091, 0.3149, 0.7273, 0.3149, 0.6364, 0.1575, 0.7273, 0.3149, 0.5455, 0.3149, 0.4545, 0.1575, 0.5455, 0.3149, 0.3636, 0.3149, 0.1818, 0.3149, 0.3636, 0.3149, 0.2727, 0.4724, 0.0, 0.3149, 0.1818, 0.3149, 0.09091, 0.4724, 0.7273, 0.3149, 0.9091, 0.3149, 0.8182, 0.4724, 0.5455, 0.3149, 0.7273, 0.3149, 0.6364, 0.4724, 0.3636, 0.3149, 0.5455, 0.3149, 0.4545, 0.4724])
me_icosphere_2074.materials.append(mat_fortart2_stone_004)
me_icosphere_2074.update()
me_icosphere_2075 = bpy.data.meshes.new('Icosphere.2075')
me_icosphere_2075.from_pydata([(0.0, 0.0, -0.5), (0.5789, -0.3154, -0.2236), (-0.2211, -0.5104, -0.2236), (-0.7155, 0.0, -0.2236), (-0.2211, 0.5104, -0.2236), (0.5789, 0.3154, -0.2236), (0.2211, -0.5104, 0.2236), (-0.5789, -0.3154, 0.2236), (-0.5789, 0.3154, 0.2236), (0.2211, 0.5104, 0.2236), (0.7155, 0.0, 0.2236), (0.0, 0.0, 0.5)], [], [(0, 1, 2), (1, 0, 5), (0, 2, 3), (0, 3, 4), (0, 4, 5), (1, 5, 10), (2, 1, 6), (3, 2, 7), (4, 3, 8), (5, 4, 9), (1, 10, 6), (2, 6, 7), (3, 7, 8), (4, 8, 9), (5, 9, 10), (6, 10, 11), (7, 6, 11), (8, 7, 11), (9, 8, 11), (10, 9, 11)])
_uv = me_icosphere_2075.uv_layers.new(name='UVMap')
_uv.uv.foreach_set('vector', [0.1818, 0.0, 0.2727, 0.1575, 0.09091, 0.1575, 0.2727, 0.1575, 0.3636, 0.0, 0.4545, 0.1575, 0.9091, 0.0, 1.0, 0.1575, 0.8182, 0.1575, 0.7273, 0.0, 0.8182, 0.1575, 0.6364, 0.1575, 0.5455, 0.0, 0.6364, 0.1575, 0.4545, 0.1575, 0.2727, 0.1575, 0.4545, 0.1575, 0.3636, 0.3149, 0.09091, 0.1575, 0.2727, 0.1575, 0.1818, 0.3149, 0.8182, 0.1575, 1.0, 0.1575, 0.9091, 0.3149, 0.6364, 0.1575, 0.8182, 0.1575, 0.7273, 0.3149, 0.4545, 0.1575, 0.6364, 0.1575, 0.5455, 0.3149, 0.2727, 0.1575, 0.3636, 0.3149, 0.1818, 0.3149, 0.09091, 0.1575, 0.1818, 0.3149, 0.0, 0.3149, 0.8182, 0.1575, 0.9091, 0.3149, 0.7273, 0.3149, 0.6364, 0.1575, 0.7273, 0.3149, 0.5455, 0.3149, 0.4545, 0.1575, 0.5455, 0.3149, 0.3636, 0.3149, 0.1818, 0.3149, 0.3636, 0.3149, 0.2727, 0.4724, 0.0, 0.3149, 0.1818, 0.3149, 0.09091, 0.4724, 0.7273, 0.3149, 0.9091, 0.3149, 0.8182, 0.4724, 0.5455, 0.3149, 0.7273, 0.3149, 0.6364, 0.4724, 0.3636, 0.3149, 0.5455, 0.3149, 0.4545, 0.4724])
me_icosphere_2075.materials.append(mat_fortart2_stone_004)
me_icosphere_2075.update()
me_icosphere_2076 = bpy.data.meshes.new('Icosphere.2076')
me_icosphere_2076.from_pydata([(0.0, 0.0, -0.5), (0.5789, -0.3154, -0.2236), (-0.2211, -0.5104, -0.2236), (-0.7155, 0.0, -0.2236), (-0.2211, 0.5104, -0.2236), (0.5789, 0.3154, -0.2236), (0.2211, -0.5104, 0.2236), (-0.5789, -0.3154, 0.2236), (-0.5789, 0.3154, 0.2236), (0.2211, 0.5104, 0.2236), (0.7155, 0.0, 0.2236), (0.0, 0.0, 0.5)], [], [(0, 1, 2), (1, 0, 5), (0, 2, 3), (0, 3, 4), (0, 4, 5), (1, 5, 10), (2, 1, 6), (3, 2, 7), (4, 3, 8), (5, 4, 9), (1, 10, 6), (2, 6, 7), (3, 7, 8), (4, 8, 9), (5, 9, 10), (6, 10, 11), (7, 6, 11), (8, 7, 11), (9, 8, 11), (10, 9, 11)])
_uv = me_icosphere_2076.uv_layers.new(name='UVMap')
_uv.uv.foreach_set('vector', [0.1818, 0.0, 0.2727, 0.1575, 0.09091, 0.1575, 0.2727, 0.1575, 0.3636, 0.0, 0.4545, 0.1575, 0.9091, 0.0, 1.0, 0.1575, 0.8182, 0.1575, 0.7273, 0.0, 0.8182, 0.1575, 0.6364, 0.1575, 0.5455, 0.0, 0.6364, 0.1575, 0.4545, 0.1575, 0.2727, 0.1575, 0.4545, 0.1575, 0.3636, 0.3149, 0.09091, 0.1575, 0.2727, 0.1575, 0.1818, 0.3149, 0.8182, 0.1575, 1.0, 0.1575, 0.9091, 0.3149, 0.6364, 0.1575, 0.8182, 0.1575, 0.7273, 0.3149, 0.4545, 0.1575, 0.6364, 0.1575, 0.5455, 0.3149, 0.2727, 0.1575, 0.3636, 0.3149, 0.1818, 0.3149, 0.09091, 0.1575, 0.1818, 0.3149, 0.0, 0.3149, 0.8182, 0.1575, 0.9091, 0.3149, 0.7273, 0.3149, 0.6364, 0.1575, 0.7273, 0.3149, 0.5455, 0.3149, 0.4545, 0.1575, 0.5455, 0.3149, 0.3636, 0.3149, 0.1818, 0.3149, 0.3636, 0.3149, 0.2727, 0.4724, 0.0, 0.3149, 0.1818, 0.3149, 0.09091, 0.4724, 0.7273, 0.3149, 0.9091, 0.3149, 0.8182, 0.4724, 0.5455, 0.3149, 0.7273, 0.3149, 0.6364, 0.4724, 0.3636, 0.3149, 0.5455, 0.3149, 0.4545, 0.4724])
me_icosphere_2076.materials.append(mat_fortart2_stone_004)
me_icosphere_2076.update()
me_icosphere_2077 = bpy.data.meshes.new('Icosphere.2077')
me_icosphere_2077.from_pydata([(0.0, 0.0, -0.5), (0.5789, -0.3154, -0.2236), (-0.2211, -0.5104, -0.2236), (-0.7155, 0.0, -0.2236), (-0.2211, 0.5104, -0.2236), (0.5789, 0.3154, -0.2236), (0.2211, -0.5104, 0.2236), (-0.5789, -0.3154, 0.2236), (-0.5789, 0.3154, 0.2236), (0.2211, 0.5104, 0.2236), (0.7155, 0.0, 0.2236), (0.0, 0.0, 0.5)], [], [(0, 1, 2), (1, 0, 5), (0, 2, 3), (0, 3, 4), (0, 4, 5), (1, 5, 10), (2, 1, 6), (3, 2, 7), (4, 3, 8), (5, 4, 9), (1, 10, 6), (2, 6, 7), (3, 7, 8), (4, 8, 9), (5, 9, 10), (6, 10, 11), (7, 6, 11), (8, 7, 11), (9, 8, 11), (10, 9, 11)])
_uv = me_icosphere_2077.uv_layers.new(name='UVMap')
_uv.uv.foreach_set('vector', [0.1818, 0.0, 0.2727, 0.1575, 0.09091, 0.1575, 0.2727, 0.1575, 0.3636, 0.0, 0.4545, 0.1575, 0.9091, 0.0, 1.0, 0.1575, 0.8182, 0.1575, 0.7273, 0.0, 0.8182, 0.1575, 0.6364, 0.1575, 0.5455, 0.0, 0.6364, 0.1575, 0.4545, 0.1575, 0.2727, 0.1575, 0.4545, 0.1575, 0.3636, 0.3149, 0.09091, 0.1575, 0.2727, 0.1575, 0.1818, 0.3149, 0.8182, 0.1575, 1.0, 0.1575, 0.9091, 0.3149, 0.6364, 0.1575, 0.8182, 0.1575, 0.7273, 0.3149, 0.4545, 0.1575, 0.6364, 0.1575, 0.5455, 0.3149, 0.2727, 0.1575, 0.3636, 0.3149, 0.1818, 0.3149, 0.09091, 0.1575, 0.1818, 0.3149, 0.0, 0.3149, 0.8182, 0.1575, 0.9091, 0.3149, 0.7273, 0.3149, 0.6364, 0.1575, 0.7273, 0.3149, 0.5455, 0.3149, 0.4545, 0.1575, 0.5455, 0.3149, 0.3636, 0.3149, 0.1818, 0.3149, 0.3636, 0.3149, 0.2727, 0.4724, 0.0, 0.3149, 0.1818, 0.3149, 0.09091, 0.4724, 0.7273, 0.3149, 0.9091, 0.3149, 0.8182, 0.4724, 0.5455, 0.3149, 0.7273, 0.3149, 0.6364, 0.4724, 0.3636, 0.3149, 0.5455, 0.3149, 0.4545, 0.4724])
me_icosphere_2077.materials.append(mat_fortart2_stone_004)
me_icosphere_2077.update()

# ---- objects
ob_ruined_observatory = bpy.data.objects.new('ruined_observatory', None)
ob_ancientcolumn = bpy.data.objects.new('AncientColumn', me_cone_2504)
ob_capital = bpy.data.objects.new('Capital', me_cube_2728)
ob_ancientcolumn_001 = bpy.data.objects.new('AncientColumn.001', me_cone_2505)
ob_capital_001 = bpy.data.objects.new('Capital.001', me_cube_2729)
ob_ancientcolumn_002 = bpy.data.objects.new('AncientColumn.002', me_cone_2506)
ob_capital_002 = bpy.data.objects.new('Capital.002', me_cube_2730)
ob_ancientcolumn_003 = bpy.data.objects.new('AncientColumn.003', me_cone_2507)
ob_capital_003 = bpy.data.objects.new('Capital.003', me_cube_2731)
ob_brokenlintel = bpy.data.objects.new('BrokenLintel', me_cube_2732)
ob_stardial = bpy.data.objects.new('StarDial', me_torus_431)
ob_dialray = bpy.data.objects.new('DialRay', me_cone_2508)
ob_dialray_001 = bpy.data.objects.new('DialRay.001', me_cone_2509)
ob_dialray_002 = bpy.data.objects.new('DialRay.002', me_cone_2510)
ob_dialray_003 = bpy.data.objects.new('DialRay.003', me_cone_2511)
ob_dialray_004 = bpy.data.objects.new('DialRay.004', me_cone_2512)
ob_dialray_005 = bpy.data.objects.new('DialRay.005', me_cone_2513)
ob_dialray_006 = bpy.data.objects.new('DialRay.006', me_cone_2514)
ob_dialray_007 = bpy.data.objects.new('DialRay.007', me_cone_2515)
ob_fallenmasonry = bpy.data.objects.new('FallenMasonry', me_icosphere_2073)
ob_fallenmasonry_001 = bpy.data.objects.new('FallenMasonry.001', me_icosphere_2074)
ob_fallenmasonry_002 = bpy.data.objects.new('FallenMasonry.002', me_icosphere_2075)
ob_fallenmasonry_003 = bpy.data.objects.new('FallenMasonry.003', me_icosphere_2076)
ob_fallenmasonry_004 = bpy.data.objects.new('FallenMasonry.004', me_icosphere_2077)

# ---- transforms, parenting, visibility, modifiers, constraints
ob_ruined_observatory.location = (0.0, 0.0, 0.0)
ob_ancientcolumn.parent = ob_ruined_observatory
ob_ancientcolumn.location = (-3.0, -3.0, 3.5)
ob_ancientcolumn.rotation_euler = (0.0, -0.0, -3.142)
_m = ob_ancientcolumn.modifiers.new('Hand softened edges', 'BEVEL')
_m.width = 0.025
_m.width_pct = 0.025
_m.segments = 2
_m.angle_limit = 0.6109
ob_capital.parent = ob_ruined_observatory
ob_capital.location = (-3.0, -3.0, 5.0)
_m = ob_capital.modifiers.new('Hand softened edges', 'BEVEL')
_m.width = 0.025
_m.width_pct = 0.025
_m.segments = 2
_m.angle_limit = 0.6109
ob_ancientcolumn_001.parent = ob_ruined_observatory
ob_ancientcolumn_001.location = (-3.0, 3.0, 3.5)
ob_ancientcolumn_001.rotation_euler = (0.0, -0.0, -3.142)
_m = ob_ancientcolumn_001.modifiers.new('Hand softened edges', 'BEVEL')
_m.width = 0.025
_m.width_pct = 0.025
_m.segments = 2
_m.angle_limit = 0.6109
ob_capital_001.parent = ob_ruined_observatory
ob_capital_001.location = (-3.0, 3.0, 5.0)
_m = ob_capital_001.modifiers.new('Hand softened edges', 'BEVEL')
_m.width = 0.025
_m.width_pct = 0.025
_m.segments = 2
_m.angle_limit = 0.6109
ob_ancientcolumn_002.parent = ob_ruined_observatory
ob_ancientcolumn_002.location = (3.0, -3.0, 2.5)
ob_ancientcolumn_002.rotation_euler = (0.0, -0.0, -3.142)
_m = ob_ancientcolumn_002.modifiers.new('Hand softened edges', 'BEVEL')
_m.width = 0.025
_m.width_pct = 0.025
_m.segments = 2
_m.angle_limit = 0.6109
ob_capital_002.parent = ob_ruined_observatory
ob_capital_002.location = (3.0, -3.0, 5.0)
_m = ob_capital_002.modifiers.new('Hand softened edges', 'BEVEL')
_m.width = 0.025
_m.width_pct = 0.025
_m.segments = 2
_m.angle_limit = 0.6109
ob_ancientcolumn_003.parent = ob_ruined_observatory
ob_ancientcolumn_003.location = (3.0, 3.0, 2.5)
ob_ancientcolumn_003.rotation_euler = (0.0, -0.0, -3.142)
_m = ob_ancientcolumn_003.modifiers.new('Hand softened edges', 'BEVEL')
_m.width = 0.025
_m.width_pct = 0.025
_m.segments = 2
_m.angle_limit = 0.6109
ob_capital_003.parent = ob_ruined_observatory
ob_capital_003.location = (3.0, 3.0, 5.0)
_m = ob_capital_003.modifiers.new('Hand softened edges', 'BEVEL')
_m.width = 0.025
_m.width_pct = 0.025
_m.segments = 2
_m.angle_limit = 0.6109
ob_brokenlintel.parent = ob_ruined_observatory
ob_brokenlintel.location = (-3.0, 0.0, 7.0)
_m = ob_brokenlintel.modifiers.new('Hand softened edges', 'BEVEL')
_m.width = 0.025
_m.width_pct = 0.025
_m.segments = 2
_m.angle_limit = 0.6109
ob_stardial.parent = ob_ruined_observatory
ob_stardial.location = (0.0, 0.0, 1.3)
ob_stardial.rotation_euler = (0.7854, 0.0, 0.0)
_m = ob_stardial.modifiers.new('Hand softened edges', 'BEVEL')
_m.width = 0.025
_m.width_pct = 0.025
_m.segments = 2
_m.angle_limit = 0.6109
ob_dialray.parent = ob_ruined_observatory
ob_dialray.location = (0.0, 0.7, 2.0)
ob_dialray.rotation_euler = (0.7854, -6.182e-08, -3.142)
_m = ob_dialray.modifiers.new('Hand softened edges', 'BEVEL')
_m.width = 0.025
_m.width_pct = 0.025
_m.segments = 2
_m.angle_limit = 0.6109
ob_dialray_001.parent = ob_ruined_observatory
ob_dialray_001.location = (0.7071, 0.495, 1.795)
ob_dialray_001.rotation_euler = (1.05, -5.416e-08, 2.182)
_m = ob_dialray_001.modifiers.new('Hand softened edges', 'BEVEL')
_m.width = 0.025
_m.width_pct = 0.025
_m.segments = 2
_m.angle_limit = 0.6109
ob_dialray_002.parent = ob_ruined_observatory
ob_dialray_002.location = (1.0, 4.286e-17, 1.3)
ob_dialray_002.rotation_euler = (1.571, -0.0, 1.571)
_m = ob_dialray_002.modifiers.new('Hand softened edges', 'BEVEL')
_m.width = 0.025
_m.width_pct = 0.025
_m.segments = 2
_m.angle_limit = 0.6109
ob_dialray_003.parent = ob_ruined_observatory
ob_dialray_003.location = (0.7071, -0.495, 0.805)
ob_dialray_003.rotation_euler = (2.091, 9.879e-09, 0.9601)
_m = ob_dialray_003.modifiers.new('Hand softened edges', 'BEVEL')
_m.width = 0.025
_m.width_pct = 0.025
_m.segments = 2
_m.angle_limit = 0.6109
ob_dialray_004.parent = ob_ruined_observatory
ob_dialray_004.location = (1.225e-16, -0.7, 0.6)
ob_dialray_004.rotation_euler = (2.356, 4.405e-24, 1.749e-16)
_m = ob_dialray_004.modifiers.new('Hand softened edges', 'BEVEL')
_m.width = 0.025
_m.width_pct = 0.025
_m.segments = 2
_m.angle_limit = 0.6109
ob_dialray_005.parent = ob_ruined_observatory
ob_dialray_005.location = (-0.7071, -0.495, 0.805)
ob_dialray_005.rotation_euler = (2.091, -9.879e-09, -0.9601)
_m = ob_dialray_005.modifiers.new('Hand softened edges', 'BEVEL')
_m.width = 0.025
_m.width_pct = 0.025
_m.segments = 2
_m.angle_limit = 0.6109
ob_dialray_006.parent = ob_ruined_observatory
ob_dialray_006.location = (-1.0, -1.286e-16, 1.3)
ob_dialray_006.rotation_euler = (1.571, -0.0, -1.571)
_m = ob_dialray_006.modifiers.new('Hand softened edges', 'BEVEL')
_m.width = 0.025
_m.width_pct = 0.025
_m.segments = 2
_m.angle_limit = 0.6109
ob_dialray_007.parent = ob_ruined_observatory
ob_dialray_007.location = (-0.7071, 0.495, 1.795)
ob_dialray_007.rotation_euler = (1.05, 5.416e-08, -2.182)
_m = ob_dialray_007.modifiers.new('Hand softened edges', 'BEVEL')
_m.width = 0.025
_m.width_pct = 0.025
_m.segments = 2
_m.angle_limit = 0.6109
ob_fallenmasonry.parent = ob_ruined_observatory
ob_fallenmasonry.location = (-3.0, 4.0, 0.5)
_m = ob_fallenmasonry.modifiers.new('Hand softened edges', 'BEVEL')
_m.width = 0.025
_m.width_pct = 0.025
_m.segments = 2
_m.angle_limit = 0.6109
ob_fallenmasonry_001.parent = ob_ruined_observatory
ob_fallenmasonry_001.location = (-1.7, 4.0, 0.5)
_m = ob_fallenmasonry_001.modifiers.new('Hand softened edges', 'BEVEL')
_m.width = 0.025
_m.width_pct = 0.025
_m.segments = 2
_m.angle_limit = 0.6109
ob_fallenmasonry_002.parent = ob_ruined_observatory
ob_fallenmasonry_002.location = (-0.4, 4.0, 0.5)
_m = ob_fallenmasonry_002.modifiers.new('Hand softened edges', 'BEVEL')
_m.width = 0.025
_m.width_pct = 0.025
_m.segments = 2
_m.angle_limit = 0.6109
ob_fallenmasonry_003.parent = ob_ruined_observatory
ob_fallenmasonry_003.location = (0.9, 4.0, 0.5)
_m = ob_fallenmasonry_003.modifiers.new('Hand softened edges', 'BEVEL')
_m.width = 0.025
_m.width_pct = 0.025
_m.segments = 2
_m.angle_limit = 0.6109
ob_fallenmasonry_004.parent = ob_ruined_observatory
ob_fallenmasonry_004.location = (2.2, 4.0, 0.5)
_m = ob_fallenmasonry_004.modifiers.new('Hand softened edges', 'BEVEL')
_m.width = 0.025
_m.width_pct = 0.025
_m.segments = 2
_m.angle_limit = 0.6109

# ---- collection membership
scene.collection.objects.link(ob_ruined_observatory)
scene.collection.objects.link(ob_ancientcolumn)
scene.collection.objects.link(ob_capital)
scene.collection.objects.link(ob_ancientcolumn_001)
scene.collection.objects.link(ob_capital_001)
scene.collection.objects.link(ob_ancientcolumn_002)
scene.collection.objects.link(ob_capital_002)
scene.collection.objects.link(ob_ancientcolumn_003)
scene.collection.objects.link(ob_capital_003)
scene.collection.objects.link(ob_brokenlintel)
scene.collection.objects.link(ob_stardial)
scene.collection.objects.link(ob_dialray)
scene.collection.objects.link(ob_dialray_001)
scene.collection.objects.link(ob_dialray_002)
scene.collection.objects.link(ob_dialray_003)
scene.collection.objects.link(ob_dialray_004)
scene.collection.objects.link(ob_dialray_005)
scene.collection.objects.link(ob_dialray_006)
scene.collection.objects.link(ob_dialray_007)
scene.collection.objects.link(ob_fallenmasonry)
scene.collection.objects.link(ob_fallenmasonry_001)
scene.collection.objects.link(ob_fallenmasonry_002)
scene.collection.objects.link(ob_fallenmasonry_003)
scene.collection.objects.link(ob_fallenmasonry_004)

# ---- scene / render settings (as saved in the file)
scene.frame_start = 1; scene.frame_end = 25; scene.frame_set(1)
scene.render.engine = 'BLENDER_EEVEE_NEXT'
scene.render.image_settings.exr_codec = 'NONE'
scene.render.fps = 30
scene.render.use_bake_clear = False
scene.render.bake_margin = 0
scene.render.bake_bias = 0.0
scene.render.bake_samples = 0
scene.render.simplify_subdivision_render = 0
scene.render.simplify_child_particles_render = 0.0
scene.render.compositor_device = 'GPU'
scene.eevee.use_volume_custom_range = False
scene.eevee.gtao_distance = 0.0
scene.eevee.use_fast_gi = False
scene.eevee.fast_gi_thickness_near = 0.1
scene.eevee.fast_gi_thickness_far = 0.0
scene.eevee.ray_tracing_options.screen_trace_thickness = 0.1
bpy.context.view_layer.update()

# ---- added for rendering (the .blend has no active camera and no usable light): camera, sun + grey world if the file has none
cam_auto = bpy.data.cameras.new('AutoCamera')
cam_auto.lens = 50.0
cam_auto.sensor_width = 36.0
cam_auto.clip_end = 1000.0
ob_auto_camera = bpy.data.objects.new('AutoCamera', cam_auto)
scene.collection.objects.link(ob_auto_camera)
ob_auto_camera.location = (12.2869, -14.3479, 13.341)
ob_auto_camera.rotation_euler = (1.09748, -7.21219e-08, 0.694738)
scene.camera = ob_auto_camera
light_auto_sun = bpy.data.lights.new('AutoSun', 'SUN')
light_auto_sun.energy = 3.0
light_auto_sun.angle = 0.0523599
ob_auto_sun = bpy.data.objects.new('AutoSun', light_auto_sun)
scene.collection.objects.link(ob_auto_sun)
ob_auto_sun.rotation_euler = (0.872665, 0.174533, 0.523599)
if scene.world is None:
    world_auto = bpy.data.worlds.new('AutoWorld')
    world_auto.color = (0.3, 0.3, 0.3)
    scene.world = world_auto
bpy.context.view_layer.update()

